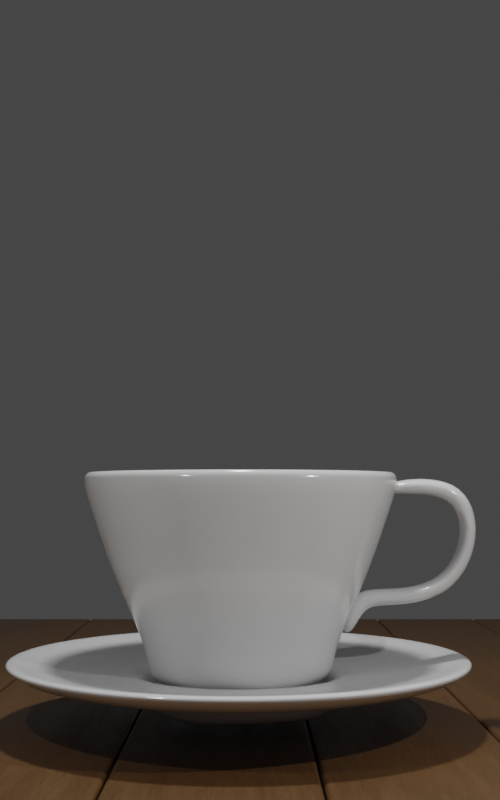 # Source: coffee.blend  (saved by Blender 2.83.20; exported with 4.5.12 LTS)
import bpy
from mathutils import Matrix  # noqa: F401  (used for matrix-valued properties, if any)

bpy.ops.wm.read_factory_settings(use_empty=True)
scene = bpy.context.scene
scene.name = 'Scene'

# ---- collections
col_collection = bpy.data.collections.new('Collection'); scene.collection.children.link(col_collection)
col_smoke_simulation = bpy.data.collections.new('smoke_simulation'); scene.collection.children.link(col_smoke_simulation)

# ---- materials (node trees are filled in below, after node groups)
mat_ceramic_cup = bpy.data.materials.new('ceramic.cup')
mat_ceramic_cup.use_transparent_shadow = False
mat_wood_table = bpy.data.materials.new('wood.table')
mat_wood_table.use_transparent_shadow = False
mat_smoke = bpy.data.materials.new('smoke')
mat_smoke.use_transparent_shadow = False

# ---- material node trees
mat_ceramic_cup.use_nodes = True; mat_ceramic_cup.node_tree.nodes.clear()
_N = mat_ceramic_cup.node_tree.nodes; _L = mat_ceramic_cup.node_tree.links
n0 = _N.new('ShaderNodeBsdfPrincipled'); n0.name = 'Principled BSDF'; n0.location = (10, 300)
n0.distribution = 'GGX'
n0.subsurface_method = 'BURLEY'
n0.inputs[2].default_value = 0.15
n0.inputs[3].default_value = 1.45
n0.inputs[27].default_value = (0.0, 0.0, 0.0, 1.0)
n0.inputs[28].default_value = 1.0
n1 = _N.new('ShaderNodeOutputMaterial'); n1.name = 'Material Output'; n1.location = (300, 300)
_L.new(n0.outputs[0], n1.inputs[0])
n1.is_active_output = True
mat_wood_table.use_nodes = True; mat_wood_table.node_tree.nodes.clear()
_N = mat_wood_table.node_tree.nodes; _L = mat_wood_table.node_tree.links
n0 = _N.new('ShaderNodeBsdfPrincipled'); n0.name = 'Principled BSDF'; n0.location = (10, 300)
n0.distribution = 'GGX'
n0.subsurface_method = 'BURLEY'
n0.inputs[3].default_value = 1.45
n0.inputs[27].default_value = (0.0, 0.0, 0.0, 1.0)
n0.inputs[28].default_value = 1.0
n1 = _N.new('ShaderNodeOutputMaterial'); n1.name = 'Material Output'; n1.location = (300, 300)
n2 = _N.new('ShaderNodeMapping'); n2.name = 'Mapping'; n2.location = (-718, 274)
n3 = _N.new('ShaderNodeTexCoord'); n3.name = 'Texture Coordinate'; n3.location = (-907, 244)
n4 = _N.new('ShaderNodeValToRGB'); n4.name = 'ColorRamp'; n4.location = (-291, 285)
while len(n4.color_ramp.elements) > 1: n4.color_ramp.elements.remove(n4.color_ramp.elements[-1])
n4.color_ramp.elements[0].position = 0.1848; n4.color_ramp.elements[0].color = (0.1859, 0.09771, 0.03509, 1.0)
_e = n4.color_ramp.elements.new(0.7303); _e.color = (0.06724, 0.02561, 0.005516, 1.0)
n5 = _N.new('ShaderNodeValToRGB'); n5.name = 'ColorRamp.001'; n5.location = (-290, 45)
while len(n5.color_ramp.elements) > 1: n5.color_ramp.elements.remove(n5.color_ramp.elements[-1])
n5.color_ramp.elements[0].position = 0.0; n5.color_ramp.elements[0].color = (1.0, 1.0, 1.0, 1.0)
_e = n5.color_ramp.elements.new(0.7879); _e.color = (0.0, 0.0, 0.0, 1.0)
n6 = _N.new('ShaderNodeTexNoise'); n6.name = 'Noise Texture'; n6.location = (-521, 229)
n6.inputs[2].default_value = 0.9
n6.inputs[3].default_value = 15.0
n6.inputs[4].default_value = 0.908
n7 = _N.new('ShaderNodeBump'); n7.name = 'Bump'; n7.location = (-311, -227)
n7.inputs[0].default_value = 0.2
n7.inputs[1].default_value = 1.0
n7.inputs[2].default_value = 1.0
_L.new(n0.outputs[0], n1.inputs[0])
_L.new(n4.outputs[0], n0.inputs[0])
_L.new(n6.outputs[0], n4.inputs[0])
_L.new(n2.outputs[0], n6.inputs[0])
_L.new(n3.outputs[0], n2.inputs[0])
_L.new(n6.outputs[0], n5.inputs[0])
_L.new(n5.outputs[0], n0.inputs[2])
_L.new(n7.outputs[0], n0.inputs[5])
_L.new(n6.outputs[0], n7.inputs[3])
n1.is_active_output = True
mat_smoke.use_nodes = True; mat_smoke.node_tree.nodes.clear()
_N = mat_smoke.node_tree.nodes; _L = mat_smoke.node_tree.links
n0 = _N.new('ShaderNodeValToRGB'); n0.name = 'ColorRamp'; n0.location = (-387, 295)
while len(n0.color_ramp.elements) > 1: n0.color_ramp.elements.remove(n0.color_ramp.elements[-1])
n0.color_ramp.elements[0].position = 0.0; n0.color_ramp.elements[0].color = (0.0, 0.0, 0.0, 1.0)
_e = n0.color_ramp.elements.new(0.203); _e.color = (1.0, 1.0, 1.0, 1.0)
_e = n0.color_ramp.elements.new(0.427); _e.color = (0.0, 0.0, 0.0, 1.0)
n1 = _N.new('ShaderNodeOutputMaterial'); n1.name = 'Material Output'; n1.location = (464, 293)
n2 = _N.new('ShaderNodeVolumePrincipled'); n2.name = 'Principled Volume'; n2.location = (153, 323)
n3 = _N.new('ShaderNodeMath'); n3.name = 'Math'; n3.location = (-67, 202)
n3.operation = 'MULTIPLY'
n3.inputs[1].default_value = 0.015
n3.inputs[2].default_value = 0.0
n4 = _N.new('ShaderNodeMath'); n4.name = 'Math.001'; n4.location = (-616, 231)
n4.operation = 'MULTIPLY'
n4.inputs[2].default_value = 0.0
n5 = _N.new('ShaderNodeVolumeInfo'); n5.name = 'Volume Info'; n5.location = (-821, 199)
n6 = _N.new('ShaderNodeLightPath'); n6.name = 'Light Path'; n6.location = (-840, 10)
_L.new(n2.outputs[0], n1.inputs[1])
_L.new(n0.outputs[0], n3.inputs[0])
_L.new(n0.outputs[0], n2.inputs[0])
_L.new(n3.outputs[0], n2.inputs[6])
_L.new(n4.outputs[0], n0.inputs[0])
_L.new(n5.outputs[1], n4.inputs[0])
_L.new(n6.outputs[0], n4.inputs[1])
n1.is_active_output = True

# ---- world
world_world = bpy.data.worlds.new('World'); scene.world = world_world
world_world.use_nodes = True; world_world.node_tree.nodes.clear()
_N = world_world.node_tree.nodes; _L = world_world.node_tree.links
n0 = _N.new('ShaderNodeOutputWorld'); n0.name = 'World Output'; n0.location = (300, 300)
n1 = _N.new('ShaderNodeBackground'); n1.name = 'Background'; n1.location = (10, 300)
n1.inputs[0].default_value = (0.05088, 0.05088, 0.05088, 1.0)
_L.new(n1.outputs[0], n0.inputs[0])
n0.is_active_output = True
world_world.color = (0.05088, 0.05088, 0.05088)
world_world.use_sun_shadow = False
world_world.sun_shadow_jitter_overblur = 0.0

# ---- cameras
cam_camera = bpy.data.cameras.new('Camera')
cam_camera.clip_end = 100.0
cam_camera.ortho_scale = 7.314

# ---- lights
light_point = bpy.data.lights.new('Point', 'POINT')
light_point.transmission_factor = 0.0
light_point.energy = 500.0
light_point.shadow_maximum_resolution = 0.006
light_point.use_absolute_resolution = True
light_point_001 = bpy.data.lights.new('Point.001', 'POINT')
light_point_001.transmission_factor = 0.0
light_point_001.energy = 200.0
light_point_001.shadow_maximum_resolution = 0.006
light_point_001.use_absolute_resolution = True
light_area = bpy.data.lights.new('Area', 'AREA')
light_area.transmission_factor = 0.0
light_area.energy = 706.9
light_area.shadow_soft_size = 1.0
light_area.shadow_maximum_resolution = 0.006
light_area.use_absolute_resolution = True
light_area.size = 1.0
light_area.size_y = 1.0

# ---- meshes
me_circle = bpy.data.meshes.new('Circle')
me_circle.from_pydata([(-0.235, 0.8769, 0.0), (-0.6419, 0.6419, 0.0), (-0.8769, 0.235, 0.0), (-0.8769, -0.235, 0.0), (-0.6419, -0.6419, 0.0), (-0.235, -0.8769, 0.0), (0.235, -0.8769, 0.0), (0.6419, -0.6419, 0.0), (0.8769, -0.235, 0.0), (0.8769, 0.235, 0.0), (0.6419, 0.6419, 0.0), (0.235, 0.8769, 0.0), (-0.2361, 0.8811, 0.2625), (-0.645, 0.645, 0.2625), (-0.8811, 0.2361, 0.2625), (-0.8811, -0.2361, 0.2625), (-0.645, -0.645, 0.2625), (-0.2361, -0.8811, 0.2625), (0.2361, -0.8811, 0.2625), (0.645, -0.645, 0.2625), (0.8811, -0.2361, 0.2625), (0.8811, 0.2361, 0.2625), (0.645, 0.645, 0.2625), (0.2361, 0.8811, 0.2625), (-0.3379, 1.261, 0.9976), (-0.9232, 0.9232, 0.9976), (-1.261, 0.3379, 0.9976), (-1.261, -0.3379, 0.9976), (-0.9232, -0.9232, 0.9976), (-0.3379, -1.261, 0.9976), (0.3379, -1.261, 0.9976), (0.9232, -0.9232, 0.9976), (1.261, -0.3379, 0.9976), (1.261, 0.3379, 0.9976), (0.9232, 0.9232, 0.9976), (0.3379, 1.261, 0.9976), (-0.4258, 1.589, 1.936), (-1.163, 1.163, 1.936), (-1.589, 0.4258, 1.936), (-1.589, -0.4258, 1.936), (-1.163, -1.163, 1.936), (-0.4258, -1.589, 1.936), (0.4258, -1.589, 1.936), (1.163, -1.163, 1.936), (1.589, -0.4258, 1.936), (1.589, 0.4258, 1.936), (1.163, 1.163, 1.936), (0.4258, 1.589, 1.936), (-0.4551, 1.699, 2.276), (-1.243, 1.243, 2.276), (-1.699, 0.4551, 2.276), (-1.699, -0.4551, 2.276), (-1.243, -1.243, 2.276), (-0.4551, -1.699, 2.276), (0.4551, -1.699, 2.276), (1.243, -1.243, 2.276), (1.699, -0.4551, 2.276), (1.699, 0.4551, 2.276), (1.243, 1.243, 2.276), (0.4551, 1.699, 2.276), (-0.4489, -0.1357, 0.0), (0.107, -0.4566, 0.0), (-0.107, 0.4566, 0.0), (0.4489, 0.1357, 0.0)], [], [(10, 9, 21, 22), (7, 6, 18, 19), (4, 3, 15, 16), (11, 10, 22, 23), (1, 0, 12, 13), (8, 7, 19, 20), (5, 4, 16, 17), (0, 11, 23, 12), (2, 1, 13, 14), (9, 8, 20, 21), (6, 5, 17, 18), (3, 2, 14, 15), (17, 16, 28, 29), (12, 23, 35, 24), (14, 13, 25, 26), (21, 20, 32, 33), (18, 17, 29, 30), (15, 14, 26, 27), (22, 21, 33, 34), (19, 18, 30, 31), (16, 15, 27, 28), (23, 22, 34, 35), (13, 12, 24, 25), (20, 19, 31, 32), (32, 31, 43, 44), (29, 28, 40, 41), (24, 35, 47, 36), (26, 25, 37, 38), (33, 32, 44, 45), (30, 29, 41, 42), (27, 26, 38, 39), (34, 33, 45, 46), (31, 30, 42, 43), (28, 27, 39, 40), (35, 34, 46, 47), (25, 24, 36, 37), (37, 36, 48, 49), (44, 43, 55, 56), (41, 40, 52, 53), (36, 47, 59, 48), (38, 37, 49, 50), (45, 44, 56, 57), (42, 41, 53, 54), (39, 38, 50, 51), (46, 45, 57, 58), (43, 42, 54, 55), (40, 39, 51, 52), (47, 46, 58, 59), (4, 60, 2, 3), (60, 62, 1, 2), (62, 11, 0, 1), (5, 61, 60, 4), (61, 63, 62, 60), (63, 10, 11, 62), (6, 7, 61, 5), (7, 8, 63, 61), (8, 9, 10, 63)])
me_circle.polygons.foreach_set('use_smooth', [True] * 57)
_uv = me_circle.uv_layers.new(name='UVMap')
_uv.uv.foreach_set('vector', [0.0, 0.0, 0.0, 0.0, 0.0, 0.0, 0.0, 0.0, 0.0, 0.0, 0.0, 0.0, 0.0, 0.0, 0.0, 0.0, 0.0, 0.0, 0.0, 0.0, 0.0, 0.0, 0.0, 0.0, 0.0, 0.0, 0.0, 0.0, 0.0, 0.0, 0.0, 0.0, 0.0, 0.0, 0.0, 0.0, 0.0, 0.0, 0.0, 0.0, 0.0, 0.0, 0.0, 0.0, 0.0, 0.0, 0.0, 0.0, 0.0, 0.0, 0.0, 0.0, 0.0, 0.0, 0.0, 0.0, 0.0, 0.0, 0.0, 0.0, 0.0, 0.0, 0.0, 0.0, 0.0, 0.0, 0.0, 0.0, 0.0, 0.0, 0.0, 0.0, 0.0, 0.0, 0.0, 0.0, 0.0, 0.0, 0.0, 0.0, 0.0, 0.0, 0.0, 0.0, 0.0, 0.0, 0.0, 0.0, 0.0, 0.0, 0.0, 0.0, 0.0, 0.0, 0.0, 0.0, 0.0, 0.0, 0.0, 0.0, 0.0, 0.0, 0.0, 0.0, 0.0, 0.0, 0.0, 0.0, 0.0, 0.0, 0.0, 0.0, 0.0, 0.0, 0.0, 0.0, 0.0, 0.0, 0.0, 0.0, 0.0, 0.0, 0.0, 0.0, 0.0, 0.0, 0.0, 0.0, 0.0, 0.0, 0.0, 0.0, 0.0, 0.0, 0.0, 0.0, 0.0, 0.0, 0.0, 0.0, 0.0, 0.0, 0.0, 0.0, 0.0, 0.0, 0.0, 0.0, 0.0, 0.0, 0.0, 0.0, 0.0, 0.0, 0.0, 0.0, 0.0, 0.0, 0.0, 0.0, 0.0, 0.0, 0.0, 0.0, 0.0, 0.0, 0.0, 0.0, 0.0, 0.0, 0.0, 0.0, 0.0, 0.0, 0.0, 0.0, 0.0, 0.0, 0.0, 0.0, 0.0, 0.0, 0.0, 0.0, 0.0, 0.0, 0.0, 0.0, 0.0, 0.0, 0.0, 0.0, 0.0, 0.0, 0.0, 0.0, 0.0, 0.0, 0.0, 0.0, 0.0, 0.0, 0.0, 0.0, 0.0, 0.0, 0.0, 0.0, 0.0, 0.0, 0.0, 0.0, 0.0, 0.0, 0.0, 0.0, 0.0, 0.0, 0.0, 0.0, 0.0, 0.0, 0.0, 0.0, 0.0, 0.0, 0.0, 0.0, 0.0, 0.0, 0.0, 0.0, 0.0, 0.0, 0.0, 0.0, 0.0, 0.0, 0.0, 0.0, 0.0, 0.0, 0.0, 0.0, 0.0, 0.0, 0.0, 0.0, 0.0, 0.0, 0.0, 0.0, 0.0, 0.0, 0.0, 0.0, 0.0, 0.0, 0.0, 0.0, 0.0, 0.0, 0.0, 0.0, 0.0, 0.0, 0.0, 0.0, 0.0, 0.0, 0.0, 0.0, 0.0, 0.0, 0.0, 0.0, 0.0, 0.0, 0.0, 0.0, 0.0, 0.0, 0.0, 0.0, 0.0, 0.0, 0.0, 0.0, 0.0, 0.0, 0.0, 0.0, 0.0, 0.0, 0.0, 0.0, 0.0, 0.0, 0.0, 0.0, 0.0, 0.0, 0.0, 0.0, 0.0, 0.0, 0.0, 0.0, 0.0, 0.0, 0.0, 0.0, 0.0, 0.0, 0.0, 0.0, 0.0, 0.0, 0.0, 0.0, 0.0, 0.0, 0.0, 0.0, 0.0, 0.0, 0.0, 0.0, 0.0, 0.0, 0.0, 0.0, 0.0, 0.0, 0.0, 0.0, 0.0, 0.0, 0.0, 0.0, 0.0, 0.0, 0.0, 0.0, 0.0, 0.0, 0.0, 0.0, 0.0, 0.0, 0.0, 0.0, 0.0, 0.0, 0.0, 0.0, 0.0, 0.0, 0.0, 0.0, 0.0, 0.0, 0.0, 0.0, 0.0, 0.0, 0.0, 0.0, 0.0, 0.0, 0.0, 0.0, 0.0, 0.0, 0.0, 0.0, 0.0, 0.0, 0.0, 0.0, 0.0, 0.0, 0.0, 0.0, 0.0, 0.0, 0.0, 0.0, 0.0, 0.0, 0.0, 0.0, 0.0, 0.0, 0.0, 0.0, 0.0, 0.0, 0.0, 0.0, 0.0, 0.0, 0.0, 0.0, 0.0, 0.0, 0.0, 0.0, 0.0, 0.0, 0.0, 0.0, 0.0, 0.0, 0.0, 0.0, 0.0, 0.0, 0.0, 0.0, 0.0, 0.0, 0.0, 0.0, 0.0, 0.0, 0.0, 0.0, 0.0, 0.0, 0.0, 0.0, 0.0, 0.0, 0.0, 0.0, 0.0, 0.0, 0.0, 0.0, 0.0, 0.0, 0.0, 0.0, 0.0, 0.0, 0.0, 0.0, 0.0, 0.0, 0.0, 0.0, 0.0, 0.0, 0.0, 0.0])
me_circle.materials.append(mat_ceramic_cup)
me_circle.use_remesh_fix_poles = True
me_circle.use_remesh_preserve_attributes = False
me_circle.use_mirror_vertex_groups = False
me_circle.update()
me_circle_001 = bpy.data.meshes.new('Circle.001')
me_circle_001.from_pydata([(-0.4258, 1.589, 1.936), (0.4258, 1.589, 1.936), (-0.4258, 2.481, 2.025), (0.4258, 2.481, 2.025), (-0.4258, 2.633, 1.499), (0.4258, 2.633, 1.499), (-0.4258, 2.339, 0.9457), (0.4258, 2.339, 0.9457), (-0.4258, 1.723, 0.8744), (0.4258, 1.723, 0.8744), (-0.4258, 1.295, 0.9011), (0.4258, 1.295, 0.9011), (-0.4258, 1.107, 0.3837), (0.4258, 1.107, 0.3837)], [], [(1, 0, 2, 3), (3, 2, 4, 5), (5, 4, 6, 7), (7, 6, 8, 9), (9, 8, 10, 11), (11, 10, 12, 13)])
me_circle_001.polygons.foreach_set('use_smooth', [True] * 6)
_uv = me_circle_001.uv_layers.new(name='UVMap')
_uv.uv.foreach_set('vector', [0.0, 0.0, 0.0, 0.0, 0.0, 0.0, 0.0, 0.0, 0.0, 0.0, 0.0, 0.0, 0.0, 0.0, 0.0, 0.0, 0.0, 0.0, 0.0, 0.0, 0.0, 0.0, 0.0, 0.0, 0.0, 0.0, 0.0, 0.0, 0.0, 0.0, 0.0, 0.0, 0.0, 0.0, 0.0, 0.0, 0.0, 0.0, 0.0, 0.0, 0.0, 0.0, 0.0, 0.0, 0.0, 0.0, 0.0, 0.0])
me_circle_001.materials.append(mat_ceramic_cup)
me_circle_001.use_remesh_fix_poles = True
me_circle_001.use_remesh_preserve_attributes = False
me_circle_001.use_mirror_vertex_groups = False
me_circle_001.update()
me_circle_002 = bpy.data.meshes.new('Circle.002')
me_circle_002.from_pydata([(0.0, 1.0, -0.3747), (-0.5, 0.866, -0.3747), (-0.866, 0.5, -0.3747), (-1.0, -4.371e-08, -0.3747), (-0.866, -0.5, -0.3747), (-0.5, -0.866, -0.3747), (-1.51e-07, -1.0, -0.3747), (0.5, -0.866, -0.3747), (0.866, -0.5, -0.3747), (1.0, -4.649e-07, -0.3747), (0.866, 0.5, -0.3747), (0.5, 0.866, -0.3747), (-6.504e-10, 1.065, -0.2141), (-0.5327, 0.9227, -0.2141), (-0.9227, 0.5327, -0.2141), (-1.065, -3.747e-08, -0.2141), (-0.9227, -0.5327, -0.2141), (-0.5327, -0.9227, -0.2141), (-1.615e-07, -1.065, -0.2141), (0.5327, -0.9227, -0.2141), (0.9227, -0.5327, -0.2141), (1.065, -4.862e-07, -0.2141), (0.9227, 0.5327, -0.2141), (0.5327, 0.9227, -0.2141), (-4.692e-09, 1.189, -0.01784), (-0.6034, 1.027, -0.01784), (-1.045, 0.5856, -0.01784), (-1.207, -0.01784, -0.01784), (-1.045, -0.6213, -0.01784), (-0.6034, -1.063, -0.01784), (-1.869e-07, -1.225, -0.01784), (0.6034, -1.063, -0.01784), (1.045, -0.6213, -0.01784), (1.207, -0.01784, -0.01784), (1.045, 0.5856, -0.01784), (0.6034, 1.027, -0.01784), (-2.371e-08, 2.758, 0.1609), (-1.388, 2.386, 0.1609), (-2.404, 1.37, 0.1609), (-2.776, -0.01784, 0.1609), (-2.404, -1.406, 0.1609), (-1.388, -2.422, 0.1609), (-4.429e-07, -2.794, 0.1609), (1.388, -2.422, 0.1609), (2.404, -1.406, 0.1609), (2.776, -0.01784, 0.1609), (2.404, 1.37, 0.1609), (1.388, 2.386, 0.1609), (-2.163, -0.01784, -0.02694), (-1.873, -1.099, -0.02694), (1.873, 1.064, -0.02694), (1.082, 1.855, -0.02694), (-1.628e-08, 2.145, -0.02694), (-1.082, 1.855, -0.02694), (1.082, -1.891, -0.02694), (1.873, -1.099, -0.02694), (-1.082, -1.891, -0.02694), (-1.873, 1.064, -0.02694), (2.163, -0.01784, -0.02694), (-3.429e-07, -2.181, -0.02694), (0.244, 0.4553, -0.3747), (-0.439, 0.2723, -0.3747), (0.439, -0.2723, -0.3747), (-0.244, -0.4553, -0.3747)], [], [(6, 5, 17, 18), (3, 2, 14, 15), (10, 9, 21, 22), (7, 6, 18, 19), (4, 3, 15, 16), (11, 10, 22, 23), (1, 0, 12, 13), (8, 7, 19, 20), (5, 4, 16, 17), (0, 11, 23, 12), (2, 1, 13, 14), (9, 8, 20, 21), (16, 15, 27, 28), (23, 22, 34, 35), (13, 12, 24, 25), (20, 19, 31, 32), (17, 16, 28, 29), (12, 23, 35, 24), (14, 13, 25, 26), (21, 20, 32, 33), (18, 17, 29, 30), (15, 14, 26, 27), (22, 21, 33, 34), (19, 18, 30, 31), (49, 48, 39, 40), (51, 50, 46, 47), (53, 52, 36, 37), (55, 54, 43, 44), (56, 49, 40, 41), (52, 51, 47, 36), (57, 53, 37, 38), (58, 55, 44, 45), (59, 56, 41, 42), (48, 57, 38, 39), (50, 58, 45, 46), (54, 59, 42, 43), (31, 30, 59, 54), (34, 33, 58, 50), (27, 26, 57, 48), (30, 29, 56, 59), (33, 32, 55, 58), (26, 25, 53, 57), (24, 35, 51, 52), (29, 28, 49, 56), (32, 31, 54, 55), (25, 24, 52, 53), (35, 34, 50, 51), (28, 27, 48, 49), (0, 60, 10, 11), (60, 62, 9, 10), (62, 7, 8, 9), (1, 61, 60, 0), (61, 63, 62, 60), (63, 6, 7, 62), (2, 3, 61, 1), (3, 4, 63, 61), (4, 5, 6, 63)])
_uv = me_circle_002.uv_layers.new(name='UVMap')
_uv.uv.foreach_set('vector', [0.0, 0.0, 0.0, 0.0, 0.0, 0.0, 0.0, 0.0, 0.0, 0.0, 0.0, 0.0, 0.0, 0.0, 0.0, 0.0, 0.0, 0.0, 0.0, 0.0, 0.0, 0.0, 0.0, 0.0, 0.0, 0.0, 0.0, 0.0, 0.0, 0.0, 0.0, 0.0, 0.0, 0.0, 0.0, 0.0, 0.0, 0.0, 0.0, 0.0, 0.0, 0.0, 0.0, 0.0, 0.0, 0.0, 0.0, 0.0, 0.0, 0.0, 0.0, 0.0, 0.0, 0.0, 0.0, 0.0, 0.0, 0.0, 0.0, 0.0, 0.0, 0.0, 0.0, 0.0, 0.0, 0.0, 0.0, 0.0, 0.0, 0.0, 0.0, 0.0, 0.0, 0.0, 0.0, 0.0, 0.0, 0.0, 0.0, 0.0, 0.0, 0.0, 0.0, 0.0, 0.0, 0.0, 0.0, 0.0, 0.0, 0.0, 0.0, 0.0, 0.0, 0.0, 0.0, 0.0, 0.0, 0.0, 0.0, 0.0, 0.0, 0.0, 0.0, 0.0, 0.0, 0.0, 0.0, 0.0, 0.0, 0.0, 0.0, 0.0, 0.0, 0.0, 0.0, 0.0, 0.0, 0.0, 0.0, 0.0, 0.0, 0.0, 0.0, 0.0, 0.0, 0.0, 0.0, 0.0, 0.0, 0.0, 0.0, 0.0, 0.0, 0.0, 0.0, 0.0, 0.0, 0.0, 0.0, 0.0, 0.0, 0.0, 0.0, 0.0, 0.0, 0.0, 0.0, 0.0, 0.0, 0.0, 0.0, 0.0, 0.0, 0.0, 0.0, 0.0, 0.0, 0.0, 0.0, 0.0, 0.0, 0.0, 0.0, 0.0, 0.0, 0.0, 0.0, 0.0, 0.0, 0.0, 0.0, 0.0, 0.0, 0.0, 0.0, 0.0, 0.0, 0.0, 0.0, 0.0, 0.0, 0.0, 0.0, 0.0, 0.0, 0.0, 0.0, 0.0, 0.0, 0.0, 0.0, 0.0, 0.0, 0.0, 0.0, 0.0, 0.0, 0.0, 0.0, 0.0, 0.0, 0.0, 0.0, 0.0, 0.0, 0.0, 0.0, 0.0, 0.0, 0.0, 0.0, 0.0, 0.0, 0.0, 0.0, 0.0, 0.0, 0.0, 0.0, 0.0, 0.0, 0.0, 0.0, 0.0, 0.0, 0.0, 0.0, 0.0, 0.0, 0.0, 0.0, 0.0, 0.0, 0.0, 0.0, 0.0, 0.0, 0.0, 0.0, 0.0, 0.0, 0.0, 0.0, 0.0, 0.0, 0.0, 0.0, 0.0, 0.0, 0.0, 0.0, 0.0, 0.0, 0.0, 0.0, 0.0, 0.0, 0.0, 0.0, 0.0, 0.0, 0.0, 0.0, 0.0, 0.0, 0.0, 0.0, 0.0, 0.0, 0.0, 0.0, 0.0, 0.0, 0.0, 0.0, 0.0, 0.0, 0.0, 0.0, 0.0, 0.0, 0.0, 0.0, 0.0, 0.0, 0.0, 0.0, 0.0, 0.0, 0.0, 0.0, 0.0, 0.0, 0.0, 0.0, 0.0, 0.0, 0.0, 0.0, 0.0, 0.0, 0.0, 0.0, 0.0, 0.0, 0.0, 0.0, 0.0, 0.0, 0.0, 0.0, 0.0, 0.0, 0.0, 0.0, 0.0, 0.0, 0.0, 0.0, 0.0, 0.0, 0.0, 0.0, 0.0, 0.0, 0.0, 0.0, 0.0, 0.0, 0.0, 0.0, 0.0, 0.0, 0.0, 0.0, 0.0, 0.0, 0.0, 0.0, 0.0, 0.0, 0.0, 0.0, 0.0, 0.0, 0.0, 0.0, 0.0, 0.0, 0.0, 0.0, 0.0, 0.0, 0.0, 0.0, 0.0, 0.0, 0.0, 0.0, 0.0, 0.0, 0.0, 0.0, 0.0, 0.0, 0.0, 0.0, 0.0, 0.0, 0.0, 0.0, 0.0, 0.0, 0.0, 0.0, 0.0, 0.0, 0.0, 0.0, 0.0, 0.0, 0.0, 0.0, 0.0, 0.0, 0.0, 0.0, 0.0, 0.0, 0.0, 0.0, 0.0, 0.0, 0.0, 0.0, 0.0, 0.0, 0.0, 0.0, 0.0, 0.0, 0.0, 0.0, 0.0, 0.0, 0.0, 0.0, 0.0, 0.0, 0.0, 0.0, 0.0, 0.0, 0.0, 0.0, 0.0, 0.0, 0.0, 0.0, 0.0, 0.0, 0.0, 0.0, 0.0, 0.0, 0.0, 0.0, 0.0, 0.0, 0.0, 0.0, 0.0, 0.0, 0.0, 0.0, 0.0, 0.0, 0.0, 0.0, 0.0, 0.0, 0.0, 0.0, 0.0, 0.0, 0.0, 0.0, 0.0, 0.0, 0.0, 0.0, 0.0, 0.0, 0.0, 0.0, 0.0])
me_circle_002.materials.append(mat_ceramic_cup)
me_circle_002.use_remesh_fix_poles = True
me_circle_002.use_remesh_preserve_attributes = False
me_circle_002.use_mirror_vertex_groups = False
me_circle_002.update()
me_cube_001 = bpy.data.meshes.new('Cube.001')
me_cube_001.from_pydata([(-10.71, -1.0, -0.309), (-10.71, -1.0, 0.309), (-10.71, 1.0, -0.309), (-10.71, 1.0, 0.309), (10.71, -1.0, -0.309), (10.71, -1.0, 0.309), (10.71, 1.0, -0.309), (10.71, 1.0, 0.309)], [], [(0, 1, 3, 2), (2, 3, 7, 6), (6, 7, 5, 4), (4, 5, 1, 0), (2, 6, 4, 0), (7, 3, 1, 5)])
_uv = me_cube_001.uv_layers.new(name='UVMap')
_uv.uv.foreach_set('vector', [0.375, 0.0, 0.625, 0.0, 0.625, 0.25, 0.375, 0.25, 0.375, 0.25, 0.625, 0.25, 0.625, 0.5, 0.375, 0.5, 0.375, 0.5, 0.625, 0.5, 0.625, 0.75, 0.375, 0.75, 0.375, 0.75, 0.625, 0.75, 0.625, 1.0, 0.375, 1.0, 0.125, 0.5, 0.375, 0.5, 0.375, 0.75, 0.125, 0.75, 0.625, 0.5, 0.875, 0.5, 0.875, 0.75, 0.625, 0.75])
me_cube_001.materials.append(mat_wood_table)
me_cube_001.use_remesh_fix_poles = True
me_cube_001.use_remesh_preserve_attributes = False
me_cube_001.use_mirror_vertex_groups = False
me_cube_001.update()
me_cylinder_001 = bpy.data.meshes.new('Cylinder.001')
me_cylinder_001.from_pydata([(0.0, 1.257, -0.1563), (0.0, 1.257, 0.1563), (0.2452, 1.233, -0.1563), (0.2452, 1.233, 0.1563), (0.4809, 1.161, -0.1563), (0.4809, 1.161, 0.1563), (0.6982, 1.045, -0.1563), (0.6982, 1.045, 0.1563), (0.8886, 0.8886, -0.1563), (0.8886, 0.8886, 0.1563), (1.045, 0.6982, -0.1563), (1.045, 0.6982, 0.1563), (1.161, 0.4809, -0.1563), (1.161, 0.4809, 0.1563), (1.233, 0.2452, -0.1563), (1.233, 0.2452, 0.1563), (1.257, 9.488e-08, -0.1563), (1.257, 9.488e-08, 0.1563), (1.233, -0.2452, -0.1563), (1.233, -0.2452, 0.1563), (1.161, -0.4809, -0.1563), (1.161, -0.4809, 0.1563), (1.045, -0.6982, -0.1563), (1.045, -0.6982, 0.1563), (0.8886, -0.8886, -0.1563), (0.8886, -0.8886, 0.1563), (0.6982, -1.045, -0.1563), (0.6982, -1.045, 0.1563), (0.4809, -1.161, -0.1563), (0.4809, -1.161, 0.1563), (0.2452, -1.233, -0.1563), (0.2452, -1.233, 0.1563), (-4.095e-07, -1.257, -0.1563), (-4.095e-07, -1.257, 0.1563), (-0.2452, -1.233, -0.1563), (-0.2452, -1.233, 0.1563), (-0.4809, -1.161, -0.1563), (-0.4809, -1.161, 0.1563), (-0.6982, -1.045, -0.1563), (-0.6982, -1.045, 0.1563), (-0.8886, -0.8886, -0.1563), (-0.8886, -0.8886, 0.1563), (-1.045, -0.6982, -0.1563), (-1.045, -0.6982, 0.1563), (-1.161, -0.4809, -0.1563), (-1.161, -0.4809, 0.1563), (-1.233, -0.2452, -0.1563), (-1.233, -0.2452, 0.1563), (-1.257, 1.213e-06, -0.1563), (-1.257, 1.213e-06, 0.1563), (-1.233, 0.2452, -0.1563), (-1.233, 0.2452, 0.1563), (-1.161, 0.4809, -0.1563), (-1.161, 0.4809, 0.1563), (-1.045, 0.6982, -0.1563), (-1.045, 0.6982, 0.1563), (-0.8886, 0.8886, -0.1563), (-0.8886, 0.8886, 0.1563), (-0.6982, 1.045, -0.1563), (-0.6982, 1.045, 0.1563), (-0.4809, 1.161, -0.1563), (-0.4809, 1.161, 0.1563), (-0.2452, 1.233, -0.1563), (-0.2452, 1.233, 0.1563)], [], [(0, 1, 3, 2), (2, 3, 5, 4), (4, 5, 7, 6), (6, 7, 9, 8), (8, 9, 11, 10), (10, 11, 13, 12), (12, 13, 15, 14), (14, 15, 17, 16), (16, 17, 19, 18), (18, 19, 21, 20), (20, 21, 23, 22), (22, 23, 25, 24), (24, 25, 27, 26), (26, 27, 29, 28), (28, 29, 31, 30), (30, 31, 33, 32), (32, 33, 35, 34), (34, 35, 37, 36), (36, 37, 39, 38), (38, 39, 41, 40), (40, 41, 43, 42), (42, 43, 45, 44), (44, 45, 47, 46), (46, 47, 49, 48), (48, 49, 51, 50), (50, 51, 53, 52), (52, 53, 55, 54), (54, 55, 57, 56), (56, 57, 59, 58), (58, 59, 61, 60), (3, 1, 63, 61, 59, 57, 55, 53, 51, 49, 47, 45, 43, 41, 39, 37, 35, 33, 31, 29, 27, 25, 23, 21, 19, 17, 15, 13, 11, 9, 7, 5), (60, 61, 63, 62), (62, 63, 1, 0), (0, 2, 4, 6, 8, 10, 12, 14, 16, 18, 20, 22, 24, 26, 28, 30, 32, 34, 36, 38, 40, 42, 44, 46, 48, 50, 52, 54, 56, 58, 60, 62)])
_uv = me_cylinder_001.uv_layers.new(name='UVMap')
_uv.uv.foreach_set('vector', [1.0, 0.5, 1.0, 1.0, 0.9688, 1.0, 0.9688, 0.5, 0.9688, 0.5, 0.9688, 1.0, 0.9375, 1.0, 0.9375, 0.5, 0.9375, 0.5, 0.9375, 1.0, 0.9062, 1.0, 0.9062, 0.5, 0.9062, 0.5, 0.9062, 1.0, 0.875, 1.0, 0.875, 0.5, 0.875, 0.5, 0.875, 1.0, 0.8438, 1.0, 0.8438, 0.5, 0.8438, 0.5, 0.8438, 1.0, 0.8125, 1.0, 0.8125, 0.5, 0.8125, 0.5, 0.8125, 1.0, 0.7812, 1.0, 0.7812, 0.5, 0.7812, 0.5, 0.7812, 1.0, 0.75, 1.0, 0.75, 0.5, 0.75, 0.5, 0.75, 1.0, 0.7188, 1.0, 0.7188, 0.5, 0.7188, 0.5, 0.7188, 1.0, 0.6875, 1.0, 0.6875, 0.5, 0.6875, 0.5, 0.6875, 1.0, 0.6562, 1.0, 0.6562, 0.5, 0.6562, 0.5, 0.6562, 1.0, 0.625, 1.0, 0.625, 0.5, 0.625, 0.5, 0.625, 1.0, 0.5938, 1.0, 0.5938, 0.5, 0.5938, 0.5, 0.5938, 1.0, 0.5625, 1.0, 0.5625, 0.5, 0.5625, 0.5, 0.5625, 1.0, 0.5312, 1.0, 0.5312, 0.5, 0.5312, 0.5, 0.5312, 1.0, 0.5, 1.0, 0.5, 0.5, 0.5, 0.5, 0.5, 1.0, 0.4688, 1.0, 0.4688, 0.5, 0.4688, 0.5, 0.4688, 1.0, 0.4375, 1.0, 0.4375, 0.5, 0.4375, 0.5, 0.4375, 1.0, 0.4062, 1.0, 0.4062, 0.5, 0.4062, 0.5, 0.4062, 1.0, 0.375, 1.0, 0.375, 0.5, 0.375, 0.5, 0.375, 1.0, 0.3438, 1.0, 0.3438, 0.5, 0.3438, 0.5, 0.3438, 1.0, 0.3125, 1.0, 0.3125, 0.5, 0.3125, 0.5, 0.3125, 1.0, 0.2812, 1.0, 0.2812, 0.5, 0.2812, 0.5, 0.2812, 1.0, 0.25, 1.0, 0.25, 0.5, 0.25, 0.5, 0.25, 1.0, 0.2188, 1.0, 0.2188, 0.5, 0.2188, 0.5, 0.2188, 1.0, 0.1875, 1.0, 0.1875, 0.5, 0.1875, 0.5, 0.1875, 1.0, 0.1562, 1.0, 0.1562, 0.5, 0.1562, 0.5, 0.1562, 1.0, 0.125, 1.0, 0.125, 0.5, 0.125, 0.5, 0.125, 1.0, 0.09375, 1.0, 0.09375, 0.5, 0.09375, 0.5, 0.09375, 1.0, 0.0625, 1.0, 0.0625, 0.5, 0.2968, 0.4854, 0.25, 0.49, 0.2032, 0.4854, 0.1582, 0.4717, 0.1167, 0.4496, 0.08029, 0.4197, 0.05045, 0.3833, 0.02827, 0.3418, 0.01461, 0.2968, 0.01, 0.25, 0.01461, 0.2032, 0.02827, 0.1582, 0.05045, 0.1167, 0.08029, 0.08029, 0.1167, 0.05045, 0.1582, 0.02827, 0.2032, 0.01461, 0.25, 0.01, 0.2968, 0.01461, 0.3418, 0.02827, 0.3833, 0.05045, 0.4197, 0.08029, 0.4496, 0.1167, 0.4717, 0.1582, 0.4854, 0.2032, 0.49, 0.25, 0.4854, 0.2968, 0.4717, 0.3418, 0.4496, 0.3833, 0.4197, 0.4197, 0.3833, 0.4496, 0.3418, 0.4717, 0.0625, 0.5, 0.0625, 1.0, 0.03125, 1.0, 0.03125, 0.5, 0.03125, 0.5, 0.03125, 1.0, 0.0, 1.0, 0.0, 0.5, 0.75, 0.49, 0.7968, 0.4854, 0.8418, 0.4717, 0.8833, 0.4496, 0.9197, 0.4197, 0.9496, 0.3833, 0.9717, 0.3418, 0.9854, 0.2968, 0.99, 0.25, 0.9854, 0.2032, 0.9717, 0.1582, 0.9496, 0.1167, 0.9197, 0.08029, 0.8833, 0.05045, 0.8418, 0.02827, 0.7968, 0.01461, 0.75, 0.01, 0.7032, 0.01461, 0.6582, 0.02827, 0.6167, 0.05045, 0.5803, 0.08029, 0.5504, 0.1167, 0.5283, 0.1582, 0.5146, 0.2032, 0.51, 0.25, 0.5146, 0.2968, 0.5283, 0.3418, 0.5504, 0.3833, 0.5803, 0.4197, 0.6167, 0.4496, 0.6582, 0.4717, 0.7032, 0.4854])
me_cylinder_001.use_remesh_fix_poles = True
me_cylinder_001.use_remesh_preserve_attributes = False
me_cylinder_001.use_mirror_vertex_groups = False
me_cylinder_001.update()
me_cube_002 = bpy.data.meshes.new('Cube.002')
me_cube_002.from_pydata([(-2.354, -2.632, -1.045), (-2.354, -2.632, 6.402), (-2.354, 2.632, -1.045), (-2.354, 2.632, 6.402), (2.354, -2.632, -1.045), (2.354, -2.632, 6.402), (2.354, 2.632, -1.045), (2.354, 2.632, 6.402)], [], [(0, 1, 3, 2), (2, 3, 7, 6), (6, 7, 5, 4), (4, 5, 1, 0), (2, 6, 4, 0), (7, 3, 1, 5)])
_uv = me_cube_002.uv_layers.new(name='UVMap')
_uv.uv.foreach_set('vector', [0.375, 0.0, 0.625, 0.0, 0.625, 0.25, 0.375, 0.25, 0.375, 0.25, 0.625, 0.25, 0.625, 0.5, 0.375, 0.5, 0.375, 0.5, 0.625, 0.5, 0.625, 0.75, 0.375, 0.75, 0.375, 0.75, 0.625, 0.75, 0.625, 1.0, 0.375, 1.0, 0.125, 0.5, 0.375, 0.5, 0.375, 0.75, 0.125, 0.75, 0.625, 0.5, 0.875, 0.5, 0.875, 0.75, 0.625, 0.75])
me_cube_002.materials.append(mat_smoke)
me_cube_002.use_remesh_fix_poles = True
me_cube_002.use_remesh_preserve_attributes = False
me_cube_002.use_mirror_vertex_groups = False
me_cube_002.update()

# ---- objects
ob_camera = bpy.data.objects.new('Camera', cam_camera)
ob_cup = bpy.data.objects.new('cup', me_circle)
ob_handle = bpy.data.objects.new('handle', me_circle_001)
ob_plate = bpy.data.objects.new('plate', me_circle_002)
ob_wood_table = bpy.data.objects.new('wood.table', me_cube_001)
ob_point = bpy.data.objects.new('Point', light_point)
ob_point_001 = bpy.data.objects.new('Point.001', light_point_001)
ob_area = bpy.data.objects.new('Area', light_area)
ob_smoke = bpy.data.objects.new('smoke', me_cylinder_001)
ob_domain = bpy.data.objects.new('domain', me_cube_002)

# ---- transforms, parenting, visibility, modifiers, constraints
ob_camera.location = (13.1, 0.1117, 1.985)
ob_camera.rotation_euler = (1.655, -1.911e-07, 1.571)
ob_camera.scale = (1.0, 1.0, 1.0)
ob_camera.lock_rotations_4d = False
ob_camera.empty_display_type = 'ARROWS'
ob_camera.color = (0.0, 0.0, 0.0, 0.0)
ob_camera.display_type = 'WIRE'
ob_camera.lineart.crease_threshold = 0.0
ob_cup.location = (0.0, 0.0, 0.0)
ob_cup.lineart.crease_threshold = 0.0
_m = ob_cup.modifiers.new('Solidify', 'SOLIDIFY')
_m.thickness = 0.2
_m.use_even_offset = True
_m = ob_cup.modifiers.new('Subdivision', 'SUBSURF')
_m.uv_smooth = 'PRESERVE_CORNERS'
_m.levels = 3
_m.render_levels = 3
ob_handle.location = (0.0, 0.0, 0.0)
ob_handle.scale = (0.5, 1.0, 1.0)
ob_handle.lineart.crease_threshold = 0.0
_m = ob_handle.modifiers.new('Solidify', 'SOLIDIFY')
_m.thickness = 0.2
_m.use_even_offset = True
_m = ob_handle.modifiers.new('Subdivision', 'SUBSURF')
_m.uv_smooth = 'PRESERVE_CORNERS'
_m.levels = 3
_m.render_levels = 3
ob_plate.location = (0.0, 0.0, 0.0)
ob_plate.lineart.crease_threshold = 0.0
_m = ob_plate.modifiers.new('Solidify', 'SOLIDIFY')
_m.thickness = 0.15
_m.use_even_offset = True
_m = ob_plate.modifiers.new('Subdivision', 'SUBSURF')
_m.uv_smooth = 'PRESERVE_CORNERS'
_m.levels = 3
_m.render_levels = 3
ob_wood_table.location = (0.0, -14.37, -0.962)
ob_wood_table.lineart.crease_threshold = 0.0
_m = ob_wood_table.modifiers.new('Bevel', 'BEVEL')
_m.width = 0.05
_m.width_pct = 0.05
_m.segments = 20
_m.limit_method = 'NONE'
_m = ob_wood_table.modifiers.new('Array', 'ARRAY')
_m.count = 15
_m.constant_offset_displace = (0.0, 0.0, 0.0)
_m.relative_offset_displace = (0.0, 1.01, 0.0)
ob_point.location = (4.67, 4.852, 4.21)
ob_point.lineart.crease_threshold = 0.0
ob_point_001.location = (4.67, -3.152, 4.21)
ob_point_001.lineart.crease_threshold = 0.0
ob_area.location = (0.0, 0.0, 11.7)
ob_area.lineart.crease_threshold = 0.0
ob_smoke.location = (0.0, 0.0, 1.875)
ob_smoke.lineart.crease_threshold = 0.0
_m = ob_smoke.modifiers.new('Fluid', 'FLUID')
_m.fluid_type = 'FLOW'
ob_domain.location = (0.0, 0.0, 2.517)
ob_domain.display_type = 'WIRE'
ob_domain.lineart.crease_threshold = 0.0
_m = ob_domain.modifiers.new('Fluid', 'FLUID')
_m.fluid_type = 'DOMAIN'

# ---- collection membership
col_collection.objects.link(ob_camera)
col_collection.objects.link(ob_cup)
col_collection.objects.link(ob_handle)
col_collection.objects.link(ob_plate)
col_collection.objects.link(ob_wood_table)
col_collection.objects.link(ob_point)
col_collection.objects.link(ob_point_001)
col_collection.objects.link(ob_area)
col_smoke_simulation.objects.link(ob_smoke)
col_smoke_simulation.objects.link(ob_domain)

# ---- scene / render settings (as saved in the file)
scene.camera = ob_camera
scene.frame_start = 1; scene.frame_end = 250; scene.frame_set(70)
scene.render.engine = 'BLENDER_EEVEE_NEXT'
scene.render.image_settings.file_format = 'FFMPEG'
scene.render.image_settings.color_mode = 'RGB'
scene.render.resolution_x = 1200
scene.render.resolution_y = 1920
scene.cycles.use_denoising = False
scene.cycles.samples = 128
scene.cycles.sampling_pattern = 'TABULATED_SOBOL'
scene.cycles.use_adaptive_sampling = False
scene.cycles.use_light_tree = False
scene.eevee.use_gtao = True
scene.eevee.use_raytracing = True
scene.view_settings.view_transform = 'Filmic'
bpy.context.view_layer.update()
